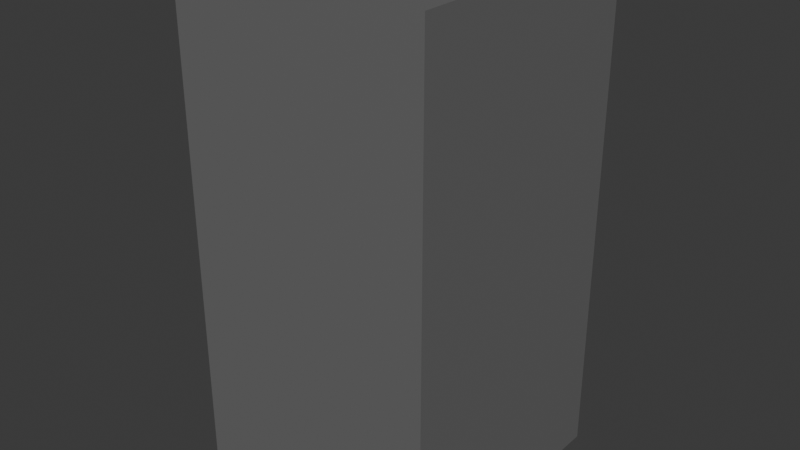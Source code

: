 # Source: lantern.blend  (saved by Blender 5.3.31; exported with 4.5.12 LTS)
import bpy
from mathutils import Matrix  # noqa: F401  (used for matrix-valued properties, if any)

bpy.ops.wm.read_factory_settings(use_empty=True)
scene = bpy.context.scene
scene.name = 'Scene'

# ---- collections
col_collection = bpy.data.collections.new('Collection'); scene.collection.children.link(col_collection)

# ---- materials (node trees are filled in below, after node groups)
mat_hull_mat = bpy.data.materials.new('hull_mat')

# ---- material node trees
mat_hull_mat.use_nodes = True; mat_hull_mat.node_tree.nodes.clear()
_N = mat_hull_mat.node_tree.nodes; _L = mat_hull_mat.node_tree.links
n0 = _N.new('ShaderNodeBsdfPrincipled'); n0.name = 'Principled BSDF'; n0.location = (-200, 100)
n0.inputs[0].default_value = (0.15, 0.15, 0.15, 1.0)
n0.inputs[10].default_value = 0.005
n1 = _N.new('ShaderNodeOutputMaterial'); n1.name = 'Material Output'; n1.location = (200, 100)
_L.new(n0.outputs[0], n1.inputs[0])
n1.is_active_output = True

# ---- world
world_world = bpy.data.worlds.new('World'); scene.world = world_world
world_world.use_nodes = True; world_world.node_tree.nodes.clear()
_N = world_world.node_tree.nodes; _L = world_world.node_tree.links
n0 = _N.new('ShaderNodeOutputWorld'); n0.name = 'World Output'; n0.location = (200, 100)
n1 = _N.new('ShaderNodeBackground'); n1.name = 'Background'; n1.location = (-200, 100)
n1.inputs[0].default_value = (0.05088, 0.05088, 0.05088, 1.0)
_L.new(n1.outputs[0], n0.inputs[0])
n0.is_active_output = True
world_world.color = (0.05088, 0.05088, 0.05088)
world_world.sun_shadow_jitter_overblur = 0.0

# ---- meshes
me_extrudedhull = bpy.data.meshes.new('ExtrudedHull')
me_extrudedhull.from_pydata([(-0.08, -0.08, 0.012), (0.08, -0.08, 0.012), (0.08, 0.08, 0.012), (-0.08, 0.08, 0.012), (-0.08, -0.08, 0.34), (0.08, -0.08, 0.34), (0.08, 0.08, 0.34), (-0.08, 0.08, 0.34)], [], [(4, 5, 6, 7), (0, 1, 5, 4), (1, 2, 6, 5), (2, 3, 7, 6), (3, 0, 4, 7)])
me_extrudedhull.materials.append(mat_hull_mat)
me_extrudedhull.update()

# ---- objects
ob_extrudedhull = bpy.data.objects.new('ExtrudedHull', me_extrudedhull)

# ---- transforms, parenting, visibility, modifiers, constraints
ob_extrudedhull.location = (0.0, 0.0, 0.0)
ob_extrudedhull.scale = (1.05, 1.05, 1.0)

# ---- collection membership
col_collection.objects.link(ob_extrudedhull)

# ---- scene / render settings (as saved in the file)
scene.frame_start = 1; scene.frame_end = 250; scene.frame_set(1)
scene.render.engine = 'BLENDER_EEVEE_NEXT'
scene.render.bake_bias = 0.0
scene.render.bake_samples = 0
scene.render.compositor_device = 'GPU'
scene.eevee.use_volume_custom_range = False
scene.eevee.fast_gi_thickness_near = 0.1
scene.eevee.fast_gi_thickness_far = 0.0
scene.eevee.ray_tracing_options.screen_trace_thickness = 0.1
bpy.context.view_layer.update()

# ---- added for rendering (the .blend has no active camera and no usable light): camera, sun
cam_auto = bpy.data.cameras.new('AutoCamera')
cam_auto.lens = 50.0
cam_auto.sensor_width = 36.0
cam_auto.clip_end = 1000.0
ob_auto_camera = bpy.data.objects.new('AutoCamera', cam_auto)
scene.collection.objects.link(ob_auto_camera)
ob_auto_camera.location = (0.374724, -0.449669, 0.475779)
ob_auto_camera.rotation_euler = (1.09748, -7.21219e-08, 0.694738)
scene.camera = ob_auto_camera
light_auto_sun = bpy.data.lights.new('AutoSun', 'SUN')
light_auto_sun.energy = 3.0
light_auto_sun.angle = 0.0523599
ob_auto_sun = bpy.data.objects.new('AutoSun', light_auto_sun)
scene.collection.objects.link(ob_auto_sun)
ob_auto_sun.rotation_euler = (0.872665, 0.174533, 0.523599)
bpy.context.view_layer.update()
